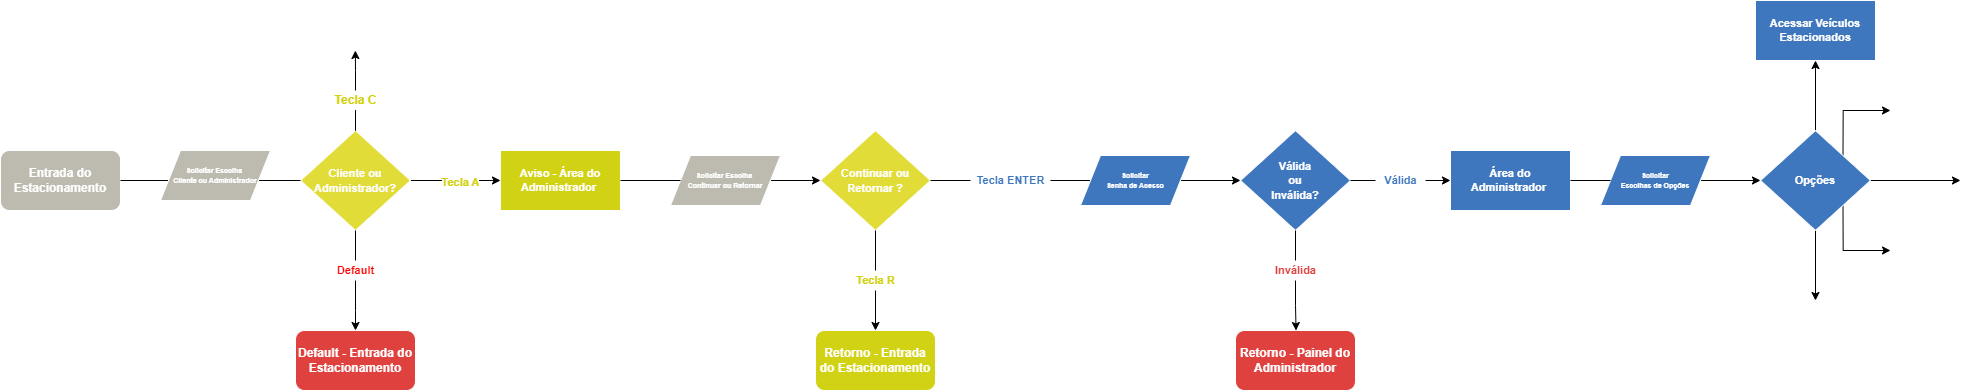

The diagram above was exported from draw.io. Its source (the exported page's mxGraphModel, read from the mxfile embedded in the PNG):
<mxGraphModel dx="4123" dy="1827" grid="1" gridSize="10" guides="1" tooltips="1" connect="1" arrows="1" fold="1" page="1" pageScale="1" pageWidth="827" pageHeight="1169" math="0" shadow="0">
  <root>
    <mxCell id="WIyWlLk6GJQsqaUBKTNV-0" />
    <mxCell id="WIyWlLk6GJQsqaUBKTNV-1" parent="WIyWlLk6GJQsqaUBKTNV-0" />
    <mxCell id="6JHwHYM2MRutWMf4dIgy-4" value="&lt;b&gt;Entrada do Estacionamento&lt;/b&gt;" style="rounded=1;whiteSpace=wrap;html=1;fontColor=#FFFFFF;strokeColor=#FFFFFF;fillColor=#bdbbb0;" vertex="1" parent="WIyWlLk6GJQsqaUBKTNV-1">
      <mxGeometry x="30" y="550" width="120" height="60" as="geometry" />
    </mxCell>
    <mxCell id="6JHwHYM2MRutWMf4dIgy-16" style="edgeStyle=orthogonalEdgeStyle;rounded=0;orthogonalLoop=1;jettySize=auto;html=1;exitX=0.5;exitY=0;exitDx=0;exitDy=0;fontColor=#000000;startArrow=none;" edge="1" parent="WIyWlLk6GJQsqaUBKTNV-1" source="6JHwHYM2MRutWMf4dIgy-17">
      <mxGeometry relative="1" as="geometry">
        <mxPoint x="384.848484848485" y="450" as="targetPoint" />
      </mxGeometry>
    </mxCell>
    <mxCell id="6JHwHYM2MRutWMf4dIgy-32" style="edgeStyle=orthogonalEdgeStyle;rounded=0;orthogonalLoop=1;jettySize=auto;html=1;exitX=1;exitY=0.5;exitDx=0;exitDy=0;fontSize=11;fontColor=#21c278;entryX=0;entryY=0.5;entryDx=0;entryDy=0;" edge="1" parent="WIyWlLk6GJQsqaUBKTNV-1" source="6JHwHYM2MRutWMf4dIgy-8" target="6JHwHYM2MRutWMf4dIgy-42">
      <mxGeometry relative="1" as="geometry">
        <mxPoint x="510" y="579.9259259259259" as="targetPoint" />
      </mxGeometry>
    </mxCell>
    <mxCell id="6JHwHYM2MRutWMf4dIgy-36" value="&lt;b style=&quot;&quot;&gt;&lt;font color=&quot;#d2d214&quot;&gt;Tecla A&lt;/font&gt;&lt;/b&gt;" style="edgeLabel;html=1;align=center;verticalAlign=middle;resizable=0;points=[];fontSize=11;fontColor=#21c278;" vertex="1" connectable="0" parent="6JHwHYM2MRutWMf4dIgy-32">
      <mxGeometry x="0.7727" y="2" relative="1" as="geometry">
        <mxPoint x="-32" y="2" as="offset" />
      </mxGeometry>
    </mxCell>
    <mxCell id="6JHwHYM2MRutWMf4dIgy-37" style="edgeStyle=orthogonalEdgeStyle;rounded=0;orthogonalLoop=1;jettySize=auto;html=1;exitX=0.5;exitY=1;exitDx=0;exitDy=0;fontSize=11;fontColor=#3f7ac0;startArrow=none;" edge="1" parent="WIyWlLk6GJQsqaUBKTNV-1" source="6JHwHYM2MRutWMf4dIgy-38">
      <mxGeometry relative="1" as="geometry">
        <mxPoint x="385" y="730" as="targetPoint" />
        <Array as="points">
          <mxPoint x="385" y="710" />
          <mxPoint x="385" y="710" />
        </Array>
      </mxGeometry>
    </mxCell>
    <mxCell id="6JHwHYM2MRutWMf4dIgy-8" value="&lt;b&gt;&lt;font style=&quot;font-size: 11px;&quot;&gt;Cliente ou Administrador?&lt;/font&gt;&lt;/b&gt;" style="rhombus;whiteSpace=wrap;html=1;fontColor=#FFFFFF;strokeColor=#FFFFFF;fillColor=#e1dc38;" vertex="1" parent="WIyWlLk6GJQsqaUBKTNV-1">
      <mxGeometry x="330" y="530" width="110" height="100" as="geometry" />
    </mxCell>
    <mxCell id="6JHwHYM2MRutWMf4dIgy-17" value="&lt;b style=&quot;&quot;&gt;&lt;font color=&quot;#d2d214&quot;&gt;Tecla C&lt;/font&gt;&lt;/b&gt;" style="text;html=1;resizable=0;autosize=1;align=center;verticalAlign=middle;points=[];fillColor=none;strokeColor=none;rounded=0;fontColor=#000000;" vertex="1" parent="WIyWlLk6GJQsqaUBKTNV-1">
      <mxGeometry x="355" y="490" width="60" height="20" as="geometry" />
    </mxCell>
    <mxCell id="6JHwHYM2MRutWMf4dIgy-18" value="" style="edgeStyle=orthogonalEdgeStyle;rounded=0;orthogonalLoop=1;jettySize=auto;html=1;exitX=0.5;exitY=0;exitDx=0;exitDy=0;fontColor=#000000;endArrow=none;" edge="1" parent="WIyWlLk6GJQsqaUBKTNV-1" source="6JHwHYM2MRutWMf4dIgy-8" target="6JHwHYM2MRutWMf4dIgy-17">
      <mxGeometry relative="1" as="geometry">
        <mxPoint x="384.848484848485" y="450" as="targetPoint" />
        <mxPoint x="385" y="530" as="sourcePoint" />
      </mxGeometry>
    </mxCell>
    <mxCell id="6JHwHYM2MRutWMf4dIgy-25" value="" style="edgeStyle=orthogonalEdgeStyle;rounded=0;orthogonalLoop=1;jettySize=auto;html=1;exitX=1;exitY=0.5;exitDx=0;exitDy=0;fontSize=8;fontColor=#000000;endArrow=none;" edge="1" parent="WIyWlLk6GJQsqaUBKTNV-1" source="6JHwHYM2MRutWMf4dIgy-4" target="6JHwHYM2MRutWMf4dIgy-8">
      <mxGeometry relative="1" as="geometry">
        <mxPoint x="220" y="580" as="targetPoint" />
        <mxPoint x="150" y="575" as="sourcePoint" />
      </mxGeometry>
    </mxCell>
    <mxCell id="6JHwHYM2MRutWMf4dIgy-30" value="&lt;font color=&quot;#ffffff&quot; style=&quot;font-size: 7px;&quot;&gt;&lt;b&gt;Solicitar Escolha&amp;nbsp;&lt;br&gt;Cliente ou Administrador&lt;/b&gt;&lt;/font&gt;" style="shape=parallelogram;perimeter=parallelogramPerimeter;whiteSpace=wrap;html=1;fixedSize=1;fontSize=8;fontColor=#000000;strokeColor=#FFFFFF;fillColor=#bdbbb0;" vertex="1" parent="WIyWlLk6GJQsqaUBKTNV-1">
      <mxGeometry x="190" y="550" width="110" height="50" as="geometry" />
    </mxCell>
    <mxCell id="6JHwHYM2MRutWMf4dIgy-38" value="&lt;font color=&quot;#ff0000&quot;&gt;&lt;b&gt;Default&lt;/b&gt;&lt;/font&gt;" style="text;html=1;resizable=0;autosize=1;align=center;verticalAlign=middle;points=[];fillColor=none;strokeColor=none;rounded=0;fontSize=11;fontColor=#3f7ac0;" vertex="1" parent="WIyWlLk6GJQsqaUBKTNV-1">
      <mxGeometry x="360" y="660" width="50" height="20" as="geometry" />
    </mxCell>
    <mxCell id="6JHwHYM2MRutWMf4dIgy-39" value="" style="edgeStyle=orthogonalEdgeStyle;rounded=0;orthogonalLoop=1;jettySize=auto;html=1;exitX=0.5;exitY=1;exitDx=0;exitDy=0;fontSize=11;fontColor=#3f7ac0;endArrow=none;" edge="1" parent="WIyWlLk6GJQsqaUBKTNV-1" source="6JHwHYM2MRutWMf4dIgy-8" target="6JHwHYM2MRutWMf4dIgy-38">
      <mxGeometry relative="1" as="geometry">
        <mxPoint x="390" y="710" as="targetPoint" />
        <mxPoint x="385" y="630" as="sourcePoint" />
        <Array as="points" />
      </mxGeometry>
    </mxCell>
    <mxCell id="6JHwHYM2MRutWMf4dIgy-40" value="&lt;b&gt;Default - Entrada do Estacionamento&lt;/b&gt;" style="rounded=1;whiteSpace=wrap;html=1;fontColor=#FFFFFF;strokeColor=#FFFFFF;fillColor=#df413f;" vertex="1" parent="WIyWlLk6GJQsqaUBKTNV-1">
      <mxGeometry x="325" y="730" width="120" height="60" as="geometry" />
    </mxCell>
    <mxCell id="6JHwHYM2MRutWMf4dIgy-44" style="edgeStyle=orthogonalEdgeStyle;rounded=0;orthogonalLoop=1;jettySize=auto;html=1;exitX=1;exitY=0.5;exitDx=0;exitDy=0;fontSize=11;fontColor=#FFFFFF;startArrow=none;" edge="1" parent="WIyWlLk6GJQsqaUBKTNV-1" source="6JHwHYM2MRutWMf4dIgy-45" target="6JHwHYM2MRutWMf4dIgy-48">
      <mxGeometry relative="1" as="geometry">
        <mxPoint x="790" y="580" as="targetPoint" />
      </mxGeometry>
    </mxCell>
    <mxCell id="6JHwHYM2MRutWMf4dIgy-42" value="&lt;font color=&quot;#ffffff&quot;&gt;&lt;b&gt;Aviso - Área do Administrador&amp;nbsp;&lt;/b&gt;&lt;/font&gt;" style="rounded=0;whiteSpace=wrap;html=1;fontSize=11;fontColor=#d2d214;strokeColor=#FFFFFF;fillColor=#d2d214;" vertex="1" parent="WIyWlLk6GJQsqaUBKTNV-1">
      <mxGeometry x="530" y="550" width="120" height="60" as="geometry" />
    </mxCell>
    <mxCell id="6JHwHYM2MRutWMf4dIgy-45" value="&lt;font color=&quot;#ffffff&quot; style=&quot;font-size: 7px;&quot;&gt;&lt;b&gt;Solicitar Escolha&amp;nbsp;&lt;br&gt;Continuar ou Retornar&lt;br&gt;&lt;/b&gt;&lt;/font&gt;" style="shape=parallelogram;perimeter=parallelogramPerimeter;whiteSpace=wrap;html=1;fixedSize=1;fontSize=8;fontColor=#000000;strokeColor=#FFFFFF;fillColor=#bdbbb0;" vertex="1" parent="WIyWlLk6GJQsqaUBKTNV-1">
      <mxGeometry x="700" y="555" width="110" height="50" as="geometry" />
    </mxCell>
    <mxCell id="6JHwHYM2MRutWMf4dIgy-47" value="" style="edgeStyle=orthogonalEdgeStyle;rounded=0;orthogonalLoop=1;jettySize=auto;html=1;exitX=1;exitY=0.5;exitDx=0;exitDy=0;fontSize=11;fontColor=#FFFFFF;endArrow=none;" edge="1" parent="WIyWlLk6GJQsqaUBKTNV-1" source="6JHwHYM2MRutWMf4dIgy-42" target="6JHwHYM2MRutWMf4dIgy-45">
      <mxGeometry relative="1" as="geometry">
        <mxPoint x="790" y="580" as="targetPoint" />
        <mxPoint x="630" y="580" as="sourcePoint" />
      </mxGeometry>
    </mxCell>
    <mxCell id="6JHwHYM2MRutWMf4dIgy-49" style="edgeStyle=orthogonalEdgeStyle;rounded=0;orthogonalLoop=1;jettySize=auto;html=1;exitX=0.5;exitY=1;exitDx=0;exitDy=0;fontSize=11;fontColor=#FFFFFF;startArrow=none;" edge="1" parent="WIyWlLk6GJQsqaUBKTNV-1" source="6JHwHYM2MRutWMf4dIgy-50">
      <mxGeometry relative="1" as="geometry">
        <mxPoint x="905" y="730" as="targetPoint" />
      </mxGeometry>
    </mxCell>
    <mxCell id="6JHwHYM2MRutWMf4dIgy-48" value="&lt;span style=&quot;font-size: 11px;&quot;&gt;&lt;b&gt;Continuar ou Retornar ?&lt;/b&gt;&lt;/span&gt;" style="rhombus;whiteSpace=wrap;html=1;fontColor=#FFFFFF;strokeColor=#FFFFFF;fillColor=#e1dc38;" vertex="1" parent="WIyWlLk6GJQsqaUBKTNV-1">
      <mxGeometry x="850" y="530" width="110" height="100" as="geometry" />
    </mxCell>
    <mxCell id="6JHwHYM2MRutWMf4dIgy-50" value="&lt;font color=&quot;#d2d214&quot;&gt;&lt;b&gt;Tecla R&lt;/b&gt;&lt;/font&gt;" style="text;html=1;resizable=0;autosize=1;align=center;verticalAlign=middle;points=[];fillColor=none;strokeColor=none;rounded=0;fontSize=11;fontColor=#FFFFFF;" vertex="1" parent="WIyWlLk6GJQsqaUBKTNV-1">
      <mxGeometry x="880" y="670" width="50" height="20" as="geometry" />
    </mxCell>
    <mxCell id="6JHwHYM2MRutWMf4dIgy-51" value="" style="edgeStyle=orthogonalEdgeStyle;rounded=0;orthogonalLoop=1;jettySize=auto;html=1;exitX=0.5;exitY=1;exitDx=0;exitDy=0;fontSize=11;fontColor=#FFFFFF;endArrow=none;" edge="1" parent="WIyWlLk6GJQsqaUBKTNV-1" source="6JHwHYM2MRutWMf4dIgy-48" target="6JHwHYM2MRutWMf4dIgy-50">
      <mxGeometry relative="1" as="geometry">
        <mxPoint x="904.9999999999998" y="730" as="targetPoint" />
        <mxPoint x="905.0000000000002" y="630.0000000000001" as="sourcePoint" />
      </mxGeometry>
    </mxCell>
    <mxCell id="6JHwHYM2MRutWMf4dIgy-52" value="&lt;b&gt;Retorno - Entrada do Estacionamento&lt;/b&gt;" style="rounded=1;whiteSpace=wrap;html=1;fontColor=#FFFFFF;strokeColor=#FFFFFF;fillColor=#d2d214;" vertex="1" parent="WIyWlLk6GJQsqaUBKTNV-1">
      <mxGeometry x="845" y="730" width="120" height="60" as="geometry" />
    </mxCell>
    <mxCell id="6JHwHYM2MRutWMf4dIgy-65" style="edgeStyle=orthogonalEdgeStyle;rounded=0;orthogonalLoop=1;jettySize=auto;html=1;entryX=0;entryY=0.5;entryDx=0;entryDy=0;fontSize=11;fontColor=#3f77bf;" edge="1" parent="WIyWlLk6GJQsqaUBKTNV-1" source="6JHwHYM2MRutWMf4dIgy-54" target="6JHwHYM2MRutWMf4dIgy-59">
      <mxGeometry relative="1" as="geometry" />
    </mxCell>
    <mxCell id="6JHwHYM2MRutWMf4dIgy-54" value="&lt;font color=&quot;#3f77bf&quot;&gt;&lt;b&gt;Tecla ENTER&lt;/b&gt;&lt;/font&gt;" style="text;html=1;resizable=0;autosize=1;align=center;verticalAlign=middle;points=[];fillColor=none;strokeColor=none;rounded=0;fontSize=11;fontColor=#d2d214;" vertex="1" parent="WIyWlLk6GJQsqaUBKTNV-1">
      <mxGeometry x="1000" y="570" width="80" height="20" as="geometry" />
    </mxCell>
    <mxCell id="6JHwHYM2MRutWMf4dIgy-56" value="" style="edgeStyle=orthogonalEdgeStyle;rounded=0;orthogonalLoop=1;jettySize=auto;html=1;exitX=1;exitY=0.5;exitDx=0;exitDy=0;fontSize=11;fontColor=#d2d214;endArrow=none;" edge="1" parent="WIyWlLk6GJQsqaUBKTNV-1" source="6JHwHYM2MRutWMf4dIgy-48" target="6JHwHYM2MRutWMf4dIgy-54">
      <mxGeometry relative="1" as="geometry">
        <mxPoint x="1100" y="580" as="targetPoint" />
        <mxPoint x="960" y="580" as="sourcePoint" />
      </mxGeometry>
    </mxCell>
    <mxCell id="6JHwHYM2MRutWMf4dIgy-67" style="edgeStyle=orthogonalEdgeStyle;rounded=0;orthogonalLoop=1;jettySize=auto;html=1;exitX=1;exitY=0.5;exitDx=0;exitDy=0;fontSize=11;fontColor=#3f77bf;startArrow=none;" edge="1" parent="WIyWlLk6GJQsqaUBKTNV-1" source="6JHwHYM2MRutWMf4dIgy-73">
      <mxGeometry relative="1" as="geometry">
        <mxPoint x="1480" y="579.4545454545453" as="targetPoint" />
      </mxGeometry>
    </mxCell>
    <mxCell id="6JHwHYM2MRutWMf4dIgy-68" style="edgeStyle=orthogonalEdgeStyle;rounded=0;orthogonalLoop=1;jettySize=auto;html=1;exitX=0.5;exitY=1;exitDx=0;exitDy=0;fontSize=11;fontColor=#3f77bf;startArrow=none;" edge="1" parent="WIyWlLk6GJQsqaUBKTNV-1" source="6JHwHYM2MRutWMf4dIgy-69">
      <mxGeometry relative="1" as="geometry">
        <mxPoint x="1325.545454545454" y="730" as="targetPoint" />
      </mxGeometry>
    </mxCell>
    <mxCell id="6JHwHYM2MRutWMf4dIgy-59" value="&lt;span style=&quot;font-size: 11px;&quot;&gt;&lt;b&gt;Válida &lt;br&gt;ou &lt;br&gt;Inválida?&lt;/b&gt;&lt;/span&gt;" style="rhombus;whiteSpace=wrap;html=1;fontColor=#FFFFFF;strokeColor=#FFFFFF;fillColor=#3f77bf;" vertex="1" parent="WIyWlLk6GJQsqaUBKTNV-1">
      <mxGeometry x="1270" y="530" width="110" height="100" as="geometry" />
    </mxCell>
    <mxCell id="6JHwHYM2MRutWMf4dIgy-64" value="&lt;font color=&quot;#ffffff&quot; style=&quot;font-size: 7px;&quot;&gt;&lt;b&gt;Solicitar &lt;br&gt;Senha de Acesso&lt;br&gt;&lt;/b&gt;&lt;/font&gt;" style="shape=parallelogram;perimeter=parallelogramPerimeter;whiteSpace=wrap;html=1;fixedSize=1;fontSize=8;fontColor=#000000;strokeColor=#FFFFFF;fillColor=#3f77bf;" vertex="1" parent="WIyWlLk6GJQsqaUBKTNV-1">
      <mxGeometry x="1110" y="555" width="110" height="50" as="geometry" />
    </mxCell>
    <mxCell id="6JHwHYM2MRutWMf4dIgy-69" value="&lt;font color=&quot;#df413f&quot;&gt;&lt;b&gt;Inválida&lt;/b&gt;&lt;/font&gt;" style="text;html=1;resizable=0;autosize=1;align=center;verticalAlign=middle;points=[];fillColor=none;strokeColor=none;rounded=0;fontSize=11;fontColor=#3f77bf;" vertex="1" parent="WIyWlLk6GJQsqaUBKTNV-1">
      <mxGeometry x="1295" y="660" width="60" height="20" as="geometry" />
    </mxCell>
    <mxCell id="6JHwHYM2MRutWMf4dIgy-70" value="" style="edgeStyle=orthogonalEdgeStyle;rounded=0;orthogonalLoop=1;jettySize=auto;html=1;exitX=0.5;exitY=1;exitDx=0;exitDy=0;fontSize=11;fontColor=#3f77bf;endArrow=none;" edge="1" parent="WIyWlLk6GJQsqaUBKTNV-1" source="6JHwHYM2MRutWMf4dIgy-59" target="6JHwHYM2MRutWMf4dIgy-69">
      <mxGeometry relative="1" as="geometry">
        <mxPoint x="1325.545454545454" y="730" as="targetPoint" />
        <mxPoint x="1325" y="630" as="sourcePoint" />
      </mxGeometry>
    </mxCell>
    <mxCell id="6JHwHYM2MRutWMf4dIgy-71" value="&lt;b&gt;Retorno - Painel do Administrador&lt;/b&gt;" style="rounded=1;whiteSpace=wrap;html=1;fontColor=#FFFFFF;strokeColor=#FFFFFF;fillColor=#df413f;" vertex="1" parent="WIyWlLk6GJQsqaUBKTNV-1">
      <mxGeometry x="1265" y="730" width="120" height="60" as="geometry" />
    </mxCell>
    <mxCell id="6JHwHYM2MRutWMf4dIgy-76" style="edgeStyle=orthogonalEdgeStyle;rounded=0;orthogonalLoop=1;jettySize=auto;html=1;exitX=1;exitY=0.5;exitDx=0;exitDy=0;fontSize=11;fontColor=#3f77bf;startArrow=none;entryX=0;entryY=0.5;entryDx=0;entryDy=0;" edge="1" parent="WIyWlLk6GJQsqaUBKTNV-1" source="6JHwHYM2MRutWMf4dIgy-77" target="6JHwHYM2MRutWMf4dIgy-79">
      <mxGeometry relative="1" as="geometry">
        <mxPoint x="1770.0000000000005" y="580.0769230769231" as="targetPoint" />
      </mxGeometry>
    </mxCell>
    <mxCell id="6JHwHYM2MRutWMf4dIgy-72" value="&lt;font color=&quot;#ffffff&quot;&gt;&lt;b&gt;Área do Administrador&amp;nbsp;&lt;/b&gt;&lt;/font&gt;" style="rounded=0;whiteSpace=wrap;html=1;fontSize=11;fontColor=#d2d214;strokeColor=#FFFFFF;fillColor=#3f77bf;" vertex="1" parent="WIyWlLk6GJQsqaUBKTNV-1">
      <mxGeometry x="1480" y="550" width="120" height="60" as="geometry" />
    </mxCell>
    <mxCell id="6JHwHYM2MRutWMf4dIgy-73" value="&lt;b&gt;&lt;font color=&quot;#3f77bf&quot;&gt;Válida&lt;/font&gt;&lt;/b&gt;" style="text;html=1;resizable=0;autosize=1;align=center;verticalAlign=middle;points=[];fillColor=none;strokeColor=none;rounded=0;fontSize=11;fontColor=#df413f;" vertex="1" parent="WIyWlLk6GJQsqaUBKTNV-1">
      <mxGeometry x="1405" y="570" width="50" height="20" as="geometry" />
    </mxCell>
    <mxCell id="6JHwHYM2MRutWMf4dIgy-75" value="" style="edgeStyle=orthogonalEdgeStyle;rounded=0;orthogonalLoop=1;jettySize=auto;html=1;exitX=1;exitY=0.5;exitDx=0;exitDy=0;fontSize=11;fontColor=#3f77bf;endArrow=none;" edge="1" parent="WIyWlLk6GJQsqaUBKTNV-1" source="6JHwHYM2MRutWMf4dIgy-59" target="6JHwHYM2MRutWMf4dIgy-73">
      <mxGeometry relative="1" as="geometry">
        <mxPoint x="1480" y="579.4545454545452" as="targetPoint" />
        <mxPoint x="1380" y="580.0000000000001" as="sourcePoint" />
      </mxGeometry>
    </mxCell>
    <mxCell id="6JHwHYM2MRutWMf4dIgy-77" value="&lt;font color=&quot;#ffffff&quot; style=&quot;font-size: 7px;&quot;&gt;&lt;b&gt;Solicitar &lt;br&gt;Escolhas de Opções&lt;br&gt;&lt;/b&gt;&lt;/font&gt;" style="shape=parallelogram;perimeter=parallelogramPerimeter;whiteSpace=wrap;html=1;fixedSize=1;fontSize=8;fontColor=#000000;strokeColor=#FFFFFF;fillColor=#3f77bf;" vertex="1" parent="WIyWlLk6GJQsqaUBKTNV-1">
      <mxGeometry x="1630" y="555" width="110" height="50" as="geometry" />
    </mxCell>
    <mxCell id="6JHwHYM2MRutWMf4dIgy-78" value="" style="edgeStyle=orthogonalEdgeStyle;rounded=0;orthogonalLoop=1;jettySize=auto;html=1;exitX=1;exitY=0.5;exitDx=0;exitDy=0;fontSize=11;fontColor=#3f77bf;endArrow=none;" edge="1" parent="WIyWlLk6GJQsqaUBKTNV-1" source="6JHwHYM2MRutWMf4dIgy-72" target="6JHwHYM2MRutWMf4dIgy-77">
      <mxGeometry relative="1" as="geometry">
        <mxPoint x="1770.0000000000005" y="580.0769230769231" as="targetPoint" />
        <mxPoint x="1600" y="580" as="sourcePoint" />
      </mxGeometry>
    </mxCell>
    <mxCell id="6JHwHYM2MRutWMf4dIgy-80" style="edgeStyle=orthogonalEdgeStyle;rounded=0;orthogonalLoop=1;jettySize=auto;html=1;exitX=0.5;exitY=0;exitDx=0;exitDy=0;fontSize=11;fontColor=#3f77bf;" edge="1" parent="WIyWlLk6GJQsqaUBKTNV-1" source="6JHwHYM2MRutWMf4dIgy-79">
      <mxGeometry relative="1" as="geometry">
        <mxPoint x="1845" y="460" as="targetPoint" />
      </mxGeometry>
    </mxCell>
    <mxCell id="6JHwHYM2MRutWMf4dIgy-81" style="edgeStyle=orthogonalEdgeStyle;rounded=0;orthogonalLoop=1;jettySize=auto;html=1;exitX=1;exitY=0.5;exitDx=0;exitDy=0;fontSize=11;fontColor=#3f77bf;" edge="1" parent="WIyWlLk6GJQsqaUBKTNV-1" source="6JHwHYM2MRutWMf4dIgy-79">
      <mxGeometry relative="1" as="geometry">
        <mxPoint x="1990" y="580" as="targetPoint" />
      </mxGeometry>
    </mxCell>
    <mxCell id="6JHwHYM2MRutWMf4dIgy-82" style="edgeStyle=orthogonalEdgeStyle;rounded=0;orthogonalLoop=1;jettySize=auto;html=1;exitX=1;exitY=0;exitDx=0;exitDy=0;fontSize=11;fontColor=#3f77bf;" edge="1" parent="WIyWlLk6GJQsqaUBKTNV-1" source="6JHwHYM2MRutWMf4dIgy-79">
      <mxGeometry relative="1" as="geometry">
        <mxPoint x="1920" y="510" as="targetPoint" />
        <Array as="points">
          <mxPoint x="1872" y="510" />
        </Array>
      </mxGeometry>
    </mxCell>
    <mxCell id="6JHwHYM2MRutWMf4dIgy-83" style="edgeStyle=orthogonalEdgeStyle;rounded=0;orthogonalLoop=1;jettySize=auto;html=1;exitX=1;exitY=1;exitDx=0;exitDy=0;fontSize=11;fontColor=#3f77bf;" edge="1" parent="WIyWlLk6GJQsqaUBKTNV-1" source="6JHwHYM2MRutWMf4dIgy-79">
      <mxGeometry relative="1" as="geometry">
        <mxPoint x="1920" y="650" as="targetPoint" />
        <Array as="points">
          <mxPoint x="1873" y="650" />
        </Array>
      </mxGeometry>
    </mxCell>
    <mxCell id="6JHwHYM2MRutWMf4dIgy-84" style="edgeStyle=orthogonalEdgeStyle;rounded=0;orthogonalLoop=1;jettySize=auto;html=1;exitX=0.5;exitY=1;exitDx=0;exitDy=0;fontSize=11;fontColor=#3f77bf;" edge="1" parent="WIyWlLk6GJQsqaUBKTNV-1" source="6JHwHYM2MRutWMf4dIgy-79">
      <mxGeometry relative="1" as="geometry">
        <mxPoint x="1845" y="700" as="targetPoint" />
      </mxGeometry>
    </mxCell>
    <mxCell id="6JHwHYM2MRutWMf4dIgy-79" value="&lt;span style=&quot;font-size: 11px;&quot;&gt;&lt;b&gt;Opções&lt;/b&gt;&lt;/span&gt;" style="rhombus;whiteSpace=wrap;html=1;fontColor=#FFFFFF;strokeColor=#FFFFFF;fillColor=#3f77bf;" vertex="1" parent="WIyWlLk6GJQsqaUBKTNV-1">
      <mxGeometry x="1790" y="530" width="110" height="100" as="geometry" />
    </mxCell>
    <mxCell id="6JHwHYM2MRutWMf4dIgy-85" value="&lt;font color=&quot;#ffffff&quot;&gt;&lt;b&gt;Acessar Veículos Estacionados&lt;/b&gt;&lt;/font&gt;" style="rounded=0;whiteSpace=wrap;html=1;fontSize=11;fontColor=#d2d214;strokeColor=#FFFFFF;fillColor=#3f77bf;" vertex="1" parent="WIyWlLk6GJQsqaUBKTNV-1">
      <mxGeometry x="1785" y="400" width="120" height="60" as="geometry" />
    </mxCell>
  </root>
</mxGraphModel>